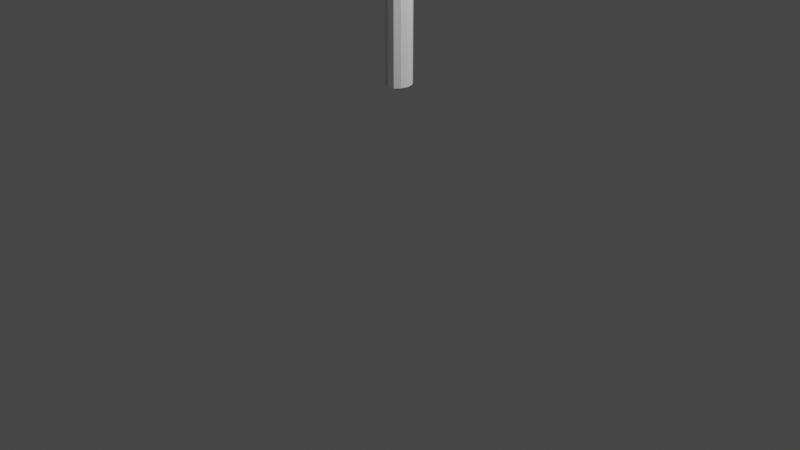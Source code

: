 # Source: Martelo.blend  (saved by Blender 2.83.19; exported with 4.5.12 LTS)
import bpy
from mathutils import Matrix  # noqa: F401  (used for matrix-valued properties, if any)

bpy.ops.wm.read_factory_settings(use_empty=True)
scene = bpy.context.scene
scene.name = 'Scene'

# ---- collections
col_collection = bpy.data.collections.new('Collection'); scene.collection.children.link(col_collection)

# ---- materials (node trees are filled in below, after node groups)
mat_material = bpy.data.materials.new('Material')
mat_material.alpha_threshold = 0.0
mat_material.use_transparent_shadow = False
mat_material.line_color = (0.0, 0.0, 0.0, 1.0)

# ---- material node trees
mat_material.use_nodes = True; mat_material.node_tree.nodes.clear()
_N = mat_material.node_tree.nodes; _L = mat_material.node_tree.links
n0 = _N.new('ShaderNodeOutputMaterial'); n0.name = 'Material Output'; n0.location = (300, 300)
n1 = _N.new('ShaderNodeBsdfPrincipled'); n1.name = 'Principled BSDF'; n1.location = (10, 300)
n1.distribution = 'GGX'
n1.subsurface_method = 'BURLEY'
n1.inputs[2].default_value = 0.4
n1.inputs[3].default_value = 1.45
n1.inputs[27].default_value = (0.0, 0.0, 0.0, 1.0)
n1.inputs[28].default_value = 1.0
_L.new(n1.outputs[0], n0.inputs[0])
n0.is_active_output = True

# ---- world
world_world = bpy.data.worlds.new('World'); scene.world = world_world
world_world.use_nodes = True; world_world.node_tree.nodes.clear()
_N = world_world.node_tree.nodes; _L = world_world.node_tree.links
n0 = _N.new('ShaderNodeOutputWorld'); n0.name = 'World Output'; n0.location = (300, 300)
n1 = _N.new('ShaderNodeBackground'); n1.name = 'Background'; n1.location = (10, 300)
n1.inputs[0].default_value = (0.05088, 0.05088, 0.05088, 1.0)
_L.new(n1.outputs[0], n0.inputs[0])
n0.is_active_output = True
world_world.color = (0.05088, 0.05088, 0.05088)
world_world.use_sun_shadow = False
world_world.sun_shadow_jitter_overblur = 0.0

# ---- cameras
cam_camera = bpy.data.cameras.new('Camera')
cam_camera.clip_end = 100.0
cam_camera.ortho_scale = 7.314

# ---- lights
light_light = bpy.data.lights.new('Light', 'POINT')
light_light.transmission_factor = 0.0
light_light.energy = 1000.0
light_light.shadow_soft_size = 0.1
light_light.shadow_maximum_resolution = 0.006
light_light.use_absolute_resolution = True

# ---- meshes
me_cylinder_001 = bpy.data.meshes.new('Cylinder.001')
me_cylinder_001.from_pydata([(0.01048, 0.3724, -1.556), (0.01042, 0.4121, -0.9543), (0.3022, 0.2942, -1.556), (0.3223, 0.3286, -0.9543), (0.5157, 0.08071, -1.556), (0.5506, 0.1002, -0.9543), (0.5939, -0.211, -1.556), (0.6342, -0.2117, -0.9543), (0.5157, -0.5027, -1.556), (0.5506, -0.5236, -0.9543), (0.3022, -0.7162, -1.556), (0.3223, -0.7519, -0.9543), (0.01048, -0.7944, -1.556), (0.01042, -0.8355, -0.9543), (-0.2812, -0.7162, -1.556), (-0.3015, -0.7519, -0.9543), (-0.4948, -0.5027, -1.556), (-0.5298, -0.5236, -0.9543), (-0.5729, -0.211, -1.556), (-0.6134, -0.2117, -0.9543), (-0.4948, 0.08071, -1.556), (-0.5298, 0.1002, -0.9543), (-0.2812, 0.2942, -1.556), (-0.3015, 0.3286, -0.9543), (0.5856, 0.4961, -2.834), (0.5856, -0.8764, -2.833), (0.5856, 0.4821, -1.625), (0.5856, -0.8764, -1.625), (-0.5815, 0.4961, -2.834), (-0.5815, -0.8764, -2.833), (-0.5815, 0.4821, -1.625), (-0.5815, -0.8764, -1.625), (0.5856, 0.1438, -2.833), (-0.5815, 0.1438, -2.833), (0.6126, 0.4098, -3.075), (0.6126, 0.2783, -3.405), (0.6126, 0.1069, -3.686), (-0.6032, 0.1069, -3.686), (-0.6032, 0.2783, -3.405), (-0.6032, 0.4098, -3.075), (-0.6032, 0.007731, -3.662), (-0.6032, 0.136, -3.388), (-0.6032, 0.2055, -3.055), (0.6126, 0.007731, -3.662), (0.6126, 0.136, -3.388), (0.6126, 0.2055, -3.055), (0.06507, 0.4961, -2.834), (0.07577, 0.1434, -2.833), (0.04325, 0.2055, -3.055), (0.009522, 0.136, -3.388), (0.04325, 0.007731, -3.662), (0.04325, 0.4098, -3.075), (0.01364, 0.2783, -3.405), (0.03302, 0.1069, -3.686), (0.2447, -0.874, -1.82), (0.4201, -0.874, -1.992), (-0.0242, 0.4098, -3.075), (-0.001559, 0.1069, -3.686), (0.4863, -0.874, -2.219), (-0.04523, 0.4961, -2.834), (-0.0535, 0.1434, -2.833), (-0.0242, 0.2055, -3.055), (-0.0242, 0.007731, -3.662), (-0.6032, 0.459, -2.954), (-0.6032, 0.1771, -2.952), (0.6126, 0.1771, -2.952), (0.6126, 0.459, -2.954), (0.04325, 0.459, -2.954), (0.04325, 0.1771, -2.952), (-0.0242, 0.459, -2.954), (-0.0242, 0.1771, -2.952), (0.6126, 0.345, -3.245), (-0.6032, 0.345, -3.245), (-0.6032, 0.1831, -3.222), (0.6126, 0.1831, -3.222), (0.02855, 0.345, -3.245), (0.04325, 0.1831, -3.222), (-0.00424, 0.345, -3.245), (-0.0242, 0.1831, -3.222), (0.6126, 0.1911, -3.568), (0.6126, 0.0648, -3.549), (0.02333, 0.1911, -3.568), (0.04325, 0.0648, -3.549), (-0.6032, 0.1911, -3.568), (-0.6032, 0.0648, -3.549), (0.007222, 0.1911, -3.568), (-0.0242, 0.0648, -3.549), (-0.6032, -0.01785, -3.829), (-0.6032, -0.111, -3.809), (-0.01288, -0.01844, -3.829), (-0.0242, -0.1116, -3.809), (0.6126, -0.01844, -3.829), (0.6126, -0.1116, -3.809), (0.04325, -0.1116, -3.809), (0.03813, -0.01844, -3.829), (-0.5815, -0.8764, -2.789), (0.5856, 0.4821, -2.789), (-0.5815, 0.4821, -2.789), (0.5856, -0.8764, -2.789), (0.5856, 0.3565, -2.789), (-0.5815, 0.3565, -2.789), (0.07094, 0.4821, -2.789), (-0.05045, 0.4821, -2.789), (0.004176, -0.874, -1.752), (-0.2411, -0.874, -1.818), (-0.4169, -0.874, -1.986), (-0.4854, -0.874, -2.222), (-0.4204, -0.874, -2.457), (-0.2472, -0.874, -2.628), (-0.0004711, -0.874, -2.693), (0.2459, -0.874, -2.628), (0.419, -0.874, -2.455), (0.0001592, -8.224, -2.691), (0.0001592, -1.078, -2.691), (0.2415, -8.224, -2.628), (0.2415, -1.078, -2.628), (0.4181, -8.224, -2.456), (0.4181, -1.078, -2.456), (0.4828, -8.224, -2.22), (0.4828, -1.078, -2.22), (0.4181, -8.224, -1.985), (0.4181, -1.078, -1.985), (0.2415, -8.224, -1.812), (0.2415, -1.078, -1.812), (0.0001592, -8.224, -1.749), (0.0001592, -1.078, -1.749), (-0.2412, -8.224, -1.812), (-0.2412, -1.078, -1.812), (-0.4178, -8.224, -1.985), (-0.4178, -1.078, -1.985), (-0.4825, -8.224, -2.22), (-0.4825, -1.078, -2.22), (-0.4178, -8.224, -2.456), (-0.4178, -1.078, -2.456), (-0.2412, -8.224, -2.628), (-0.2412, -1.078, -2.628), (0.01149, 0.3725, -1.615), (-0.278, 0.2948, -1.615), (-0.4831, 0.08593, -1.615), (-0.5676, -0.1995, -1.615), (-0.4888, -0.5005, -1.615), (-0.2755, -0.7041, -1.615), (0.01119, -0.7778, -1.615), (0.2951, -0.7098, -1.615), (0.5112, -0.4921, -1.615), (0.5875, -0.2051, -1.615), (0.5114, 0.08593, -1.615), (0.2982, 0.3003, -1.615), (0.01045, 0.3969, -1.177), (0.3146, 0.3154, -1.177), (0.5372, 0.0928, -1.177), (0.6187, -0.2113, -1.177), (0.5372, -0.5155, -1.177), (0.3146, -0.7381, -1.177), (0.01045, -0.8196, -1.177), (-0.2937, -0.7381, -1.177), (-0.5163, -0.5155, -1.177), (-0.5978, -0.2113, -1.177), (-0.5163, 0.0928, -1.177), (-0.2937, 0.3154, -1.177), (0.3081, 0.3043, -1.37), (0.5259, 0.08645, -1.37), (0.6057, -0.2112, -1.37), (0.5259, -0.5088, -1.37), (0.3081, -0.7266, -1.37), (0.01046, -0.8064, -1.37), (-0.2871, -0.7266, -1.37), (-0.505, -0.5088, -1.37), (-0.5848, -0.2112, -1.37), (-0.505, 0.08645, -1.37), (-0.2871, 0.3043, -1.37), (0.01046, 0.3841, -1.37)], [], [(148, 1, 3, 149), (149, 3, 5, 150), (150, 5, 7, 151), (151, 7, 9, 152), (152, 9, 11, 153), (153, 11, 13, 154), (154, 13, 15, 155), (155, 15, 17, 156), (156, 17, 19, 157), (157, 19, 21, 158), (13, 9, 5), (158, 21, 23, 159), (159, 23, 1, 148), (22, 137, 138, 20), (29, 33, 60, 47, 32, 25), (100, 97, 28, 33), (55, 121, 119, 58), (30, 139, 138, 137, 136, 147, 146, 145, 26), (53, 94, 93, 50), (101, 102, 97, 30, 26, 96), (95, 100, 33, 29), (30, 97, 100, 95, 31), (53, 50, 82, 81), (85, 52, 49, 86), (94, 91, 92, 93), (62, 90, 89, 57), (66, 65, 45, 34), (71, 74, 44, 35), (79, 80, 43, 36), (70, 64, 42, 61), (78, 73, 41, 49), (86, 84, 40, 62), (64, 63, 39, 42), (73, 72, 38, 41), (84, 83, 37, 40), (67, 66, 34, 51), (75, 71, 35, 52), (81, 79, 36, 53), (77, 75, 52), (69, 67, 51, 56), (80, 82, 50, 43), (74, 76, 49, 44), (65, 68, 48, 45), (90, 88, 87, 89), (29, 25, 98, 95), (86, 62, 57, 85), (82, 49, 52, 81), (63, 69, 56, 39), (72, 77, 52, 38), (83, 85, 57, 37), (76, 78, 49), (68, 70, 61, 48), (47, 60, 70, 68), (28, 59, 69, 63), (32, 47, 68, 65), (59, 46, 67, 69), (46, 24, 66, 67), (33, 28, 63, 64), (60, 33, 64, 70), (24, 32, 65, 66), (48, 61, 78, 76), (39, 56, 77, 72), (45, 48, 76, 74), (56, 51, 75, 77), (51, 34, 71, 75), (42, 39, 72, 73), (61, 42, 73, 78), (34, 45, 74, 71), (44, 49, 82, 80), (52, 35, 79, 81), (35, 44, 80, 79), (38, 52, 85, 83), (41, 38, 83, 84), (49, 41, 84, 86), (37, 57, 89, 87), (62, 40, 88, 90), (40, 37, 87, 88), (43, 50, 93, 92), (36, 43, 92, 91), (53, 36, 91, 94), (46, 59, 102, 101), (24, 46, 101, 96), (25, 32, 99, 98), (32, 24, 96, 99), (59, 28, 97, 102), (105, 104, 103, 54, 55, 58, 98, 27, 31, 95, 106), (95, 98, 58, 111, 110, 109, 108, 107, 106), (112, 113, 115, 114), (114, 115, 117, 116), (116, 117, 119, 118), (118, 119, 121, 120), (120, 121, 123, 122), (122, 123, 125, 124), (124, 125, 127, 126), (126, 127, 129, 128), (128, 129, 131, 130), (130, 131, 133, 132), (54, 123, 121, 55), (132, 133, 135, 134), (134, 135, 113, 112), (132, 134, 126), (58, 119, 117, 111), (111, 117, 115, 110), (110, 115, 113, 109), (109, 113, 135, 108), (108, 135, 133, 107), (107, 133, 131, 106), (106, 131, 129, 105), (105, 129, 127, 104), (104, 127, 125, 103), (103, 125, 123, 54), (98, 99, 96, 26, 27), (26, 145, 144, 143, 142, 141, 140, 139, 30, 31, 27), (0, 136, 137, 22), (20, 138, 139, 18), (18, 139, 140, 16), (16, 140, 141, 14), (14, 141, 142, 12), (12, 142, 143, 10), (10, 143, 144, 8), (8, 144, 145, 6), (6, 145, 146, 4), (4, 146, 147, 2), (2, 147, 136, 0), (170, 159, 148, 171), (169, 158, 159, 170), (168, 157, 158, 169), (167, 156, 157, 168), (166, 155, 156, 167), (165, 154, 155, 166), (164, 153, 154, 165), (163, 152, 153, 164), (162, 151, 152, 163), (161, 150, 151, 162), (160, 149, 150, 161), (171, 148, 149, 160), (0, 171, 160, 2), (2, 160, 161, 4), (4, 161, 162, 6), (6, 162, 163, 8), (8, 163, 164, 10), (10, 164, 165, 12), (12, 165, 166, 14), (14, 166, 167, 16), (16, 167, 168, 18), (18, 168, 169, 20), (20, 169, 170, 22), (22, 170, 171, 0), (5, 3, 1), (1, 23, 21), (21, 19, 17), (17, 15, 13), (13, 11, 9), (9, 7, 5), (5, 1, 21), (21, 17, 5), (17, 13, 5), (134, 112, 126), (112, 114, 124), (126, 112, 124), (114, 116, 120), (116, 118, 120), (120, 122, 114), (122, 124, 114), (126, 128, 132), (128, 130, 132)])
_uv = me_cylinder_001.uv_layers.new(name='UVMap')
_uv.uv.foreach_set('vector', [1.0, 0.7448, 1.0, 1.0, 0.9167, 1.0, 0.9167, 0.7448, 0.9167, 0.7448, 0.9167, 1.0, 0.8333, 1.0, 0.8333, 0.7448, 0.8333, 0.7448, 0.8333, 1.0, 0.75, 1.0, 0.75, 0.7448, 0.75, 0.7448, 0.75, 1.0, 0.6667, 1.0, 0.6667, 0.7448, 0.6667, 0.7448, 0.6667, 1.0, 0.5833, 1.0, 0.5833, 0.7448, 0.5833, 0.7448, 0.5833, 1.0, 0.5, 1.0, 0.5, 0.7448, 0.5, 0.7448, 0.5, 1.0, 0.4167, 1.0, 0.4167, 0.7448, 0.4167, 0.7448, 0.4167, 1.0, 0.3333, 1.0, 0.3333, 0.7448, 0.3333, 0.7448, 0.3333, 1.0, 0.25, 1.0, 0.25, 0.7448, 0.25, 0.7448, 0.25, 1.0, 0.1667, 1.0, 0.1667, 0.7448, 0.25, 0.01, 0.4578, 0.13, 0.4578, 0.37, 0.1667, 0.7448, 0.1667, 1.0, 0.08333, 1.0, 0.08333, 0.7448, 0.08333, 0.7448, 0.08333, 1.0, 7.451e-08, 1.0, 7.451e-08, 0.7448, 0.5743, 0.41, 0.5482, 0.4348, 0.1667, 0.5, 0.08333, 0.5, 0.375, 0.75, 0.8252, 0.5, 0.8252, 0.6065, 0.8252, 0.6364, 0.8252, 0.75, 0.625, 0.75, 0.5733, 0.7435, 0.625, 0.7435, 0.625, 0.75, 0.5752, 0.75, 0.6667, 1.0, 0.75, 1.0, 0.5628, 0.8752, 0.5543, 0.9133, 0.625, 0.5, 0.5125, 0.4451, 0.5482, 0.4348, 0.5743, 0.41, 0.584, 0.3749, 0.575, 0.3401, 0.5482, 0.3143, 0.5118, 0.305, 0.625, 0.25, 0.4886, 0.0, 0.4886, 0.0, 0.8252, 0.6364, 0.8252, 0.6364, 0.4886, 0.006544, 0.5185, 0.006544, 0.625, 0.006544, 0.625, 0.25, 0.375, 0.25, 0.375, 0.006544, 0.375, 0.7435, 0.5733, 0.7435, 0.5752, 0.75, 0.375, 0.75, 0.625, 0.5, 0.625, 0.7435, 0.5733, 0.7435, 0.375, 0.7435, 0.375, 0.5, 0.4886, 0.0, 0.8252, 0.6364, 0.8252, 0.6364, 0.4916, 0.0, 0.5143, 0.0, 0.5102, 0.0, 0.8252, 0.6065, 0.8252, 0.6065, 0.4886, 0.0, 0.375, 0.0, 0.3252, 0.5, 0.8252, 0.6364, 0.8252, 0.6065, 0.8252, 0.6065, 0.5185, 0.0, 0.5185, 0.0, 0.375, 0.5, 0.3252, 0.5, 0.3252, 0.5, 0.375, 0.5, 0.375, 0.5, 0.3252, 0.5, 0.3252, 0.5, 0.375, 0.5, 0.375, 0.5, 0.3252, 0.5, 0.3252, 0.5, 0.375, 0.5, 0.8252, 0.6065, 0.8252, 0.5, 0.8252, 0.5, 0.8252, 0.6065, 0.8252, 0.6065, 0.8252, 0.5, 0.8252, 0.5, 0.8252, 0.6065, 0.8252, 0.6065, 0.8252, 0.5, 0.8252, 0.5, 0.8252, 0.6065, 0.5752, 0.75, 0.625, 0.75, 0.625, 0.75, 0.5752, 0.75, 0.5752, 0.75, 0.625, 0.75, 0.625, 0.75, 0.5752, 0.75, 0.5752, 0.75, 0.625, 0.75, 0.625, 0.75, 0.5752, 0.75, 0.4886, 0.0, 0.375, 0.0, 0.375, 0.0, 0.4886, 0.0, 0.4916, 0.0, 0.375, 0.0, 0.375, 0.0, 0.4947, 0.0, 0.4916, 0.0, 0.375, 0.0, 0.375, 0.0, 0.4886, 0.0, 0.5144, 0.0, 0.4916, 0.0, 0.5102, 0.0, 0.5185, 0.0, 0.4886, 0.0, 0.4886, 0.0, 0.5185, 0.0, 0.8252, 0.75, 0.8252, 0.6364, 0.8252, 0.6364, 0.8252, 0.75, 0.8252, 0.75, 0.8252, 0.6364, 0.8252, 0.6364, 0.8252, 0.75, 0.8252, 0.75, 0.8252, 0.6364, 0.8252, 0.6364, 0.8252, 0.75, 0.8252, 0.6065, 0.8252, 0.5, 0.625, 0.75, 0.5185, 0.0, 0.375, 0.75, 0.625, 0.75, 0.625, 0.7565, 0.375, 0.7565, 0.8252, 0.6065, 0.8252, 0.6065, 0.5185, 0.0, 0.5143, 0.0, 0.8252, 0.6364, 0.8252, 0.6364, 0.5102, 0.0, 0.4916, 0.0, 0.625, 0.0, 0.5185, 0.0, 0.5185, 0.0, 0.625, 0.0, 0.625, 0.0, 0.5144, 0.0, 0.5102, 0.0, 0.625, 0.0, 0.625, 0.0, 0.5143, 0.0, 0.5185, 0.0, 0.625, 0.0, 0.8252, 0.6364, 0.8252, 0.6065, 0.8252, 0.6364, 0.8252, 0.6364, 0.8252, 0.6065, 0.8252, 0.6065, 0.8252, 0.6364, 0.8252, 0.6364, 0.8252, 0.6065, 0.8252, 0.6065, 0.8252, 0.6364, 0.625, 0.0, 0.5185, 0.0, 0.5185, 0.0, 0.625, 0.0, 0.8252, 0.75, 0.8252, 0.6364, 0.8252, 0.6364, 0.8252, 0.75, 0.5185, 0.0, 0.4886, 0.0, 0.4886, 0.0, 0.5185, 0.0, 0.4886, 0.0, 0.375, 0.0, 0.375, 0.0, 0.4886, 0.0, 0.5752, 0.75, 0.625, 0.75, 0.625, 0.75, 0.5752, 0.75, 0.8252, 0.6065, 0.8252, 0.5, 0.8252, 0.5, 0.8252, 0.6065, 0.375, 0.5, 0.3252, 0.5, 0.3252, 0.5, 0.375, 0.5, 0.8252, 0.6364, 0.8252, 0.6065, 0.8252, 0.6065, 0.8252, 0.6364, 0.625, 0.0, 0.5185, 0.0, 0.5144, 0.0, 0.625, 0.0, 0.8252, 0.75, 0.8252, 0.6364, 0.8252, 0.6364, 0.8252, 0.75, 0.5185, 0.0, 0.4886, 0.0, 0.4916, 0.0, 0.5144, 0.0, 0.4886, 0.0, 0.375, 0.0, 0.375, 0.0, 0.4916, 0.0, 0.5752, 0.75, 0.625, 0.75, 0.625, 0.75, 0.5752, 0.75, 0.8252, 0.6065, 0.8252, 0.5, 0.8252, 0.5, 0.8252, 0.6065, 0.375, 0.5, 0.3252, 0.5, 0.3252, 0.5, 0.375, 0.5, 0.8252, 0.75, 0.8252, 0.6364, 0.8252, 0.6364, 0.8252, 0.75, 0.4947, 0.0, 0.375, 0.0, 0.375, 0.0, 0.4916, 0.0, 0.375, 0.5, 0.3252, 0.5, 0.3252, 0.5, 0.375, 0.5, 0.625, 0.0, 0.5102, 0.0, 0.5143, 0.0, 0.625, 0.0, 0.5752, 0.75, 0.625, 0.75, 0.625, 0.75, 0.5752, 0.75, 0.8252, 0.6065, 0.8252, 0.5, 0.8252, 0.5, 0.8252, 0.6065, 0.625, 0.0, 0.5185, 0.0, 0.5185, 0.0, 0.625, 0.0, 0.8252, 0.6065, 0.8252, 0.5, 0.8252, 0.5, 0.8252, 0.6065, 0.5752, 0.75, 0.625, 0.75, 0.625, 0.75, 0.5752, 0.75, 0.8252, 0.75, 0.8252, 0.6364, 0.8252, 0.6364, 0.8252, 0.75, 0.375, 0.5, 0.3252, 0.5, 0.3252, 0.5, 0.375, 0.5, 0.4886, 0.0, 0.375, 0.0, 0.375, 0.0, 0.4886, 0.0, 0.4886, 0.0, 0.5185, 0.0, 0.5185, 0.006544, 0.4886, 0.006544, 0.375, 0.0, 0.4886, 0.0, 0.4886, 0.006544, 0.375, 0.006544, 0.125, 0.5, 0.3252, 0.5, 0.3233, 0.5065, 0.125, 0.5065, 0.3252, 0.5, 0.375, 0.5, 0.375, 0.5065, 0.3233, 0.5065, 0.5185, 0.0, 0.625, 0.0, 0.625, 0.006544, 0.5185, 0.006544, 0.447, 0.9142, 0.4696, 0.9425, 0.501, 0.9535, 0.5318, 0.9421, 0.5543, 0.9133, 0.5628, 0.8752, 0.625, 0.7565, 0.625, 1.0, 0.375, 1.0, 0.375, 0.7565, 0.4383, 0.8746, 0.375, 0.7565, 0.625, 0.7565, 0.5628, 0.8752, 0.5541, 0.8356, 0.532, 0.8064, 0.5004, 0.7957, 0.4688, 0.8065, 0.4466, 0.8353, 0.4383, 0.8746, 1.0, 0.5, 1.0, 1.0, 0.9167, 1.0, 0.9167, 0.5, 0.9167, 0.5, 0.9167, 1.0, 0.8333, 1.0, 0.8333, 0.5, 0.8333, 0.5, 0.8333, 1.0, 0.75, 1.0, 0.75, 0.5, 0.75, 0.5, 0.75, 1.0, 0.6667, 1.0, 0.6667, 0.5, 0.6667, 0.5, 0.6667, 1.0, 0.5833, 1.0, 0.5833, 0.5, 0.5833, 0.5, 0.5833, 1.0, 0.5, 1.0, 0.5, 0.5, 0.5, 0.5, 0.5, 1.0, 0.4167, 1.0, 0.4167, 0.5, 0.4167, 0.5, 0.4167, 1.0, 0.3333, 1.0, 0.3333, 0.5, 0.3333, 0.5, 0.3333, 1.0, 0.25, 1.0, 0.25, 0.5, 0.25, 0.5, 0.25, 1.0, 0.1667, 1.0, 0.1667, 0.5, 0.5833, 1.0, 0.6667, 1.0, 0.5543, 0.9133, 0.5318, 0.9421, 0.1667, 0.5, 0.1667, 1.0, 0.08333, 1.0, 0.08333, 0.5, 0.08333, 0.5, 0.08333, 1.0, 7.451e-08, 1.0, 7.451e-08, 0.5, 0.5422, 0.37, 0.63, 0.4578, 0.63, 0.04215, 0.75, 1.0, 0.8333, 1.0, 0.5541, 0.8356, 0.5628, 0.8752, 0.8333, 1.0, 0.9167, 1.0, 0.532, 0.8064, 0.5541, 0.8356, 0.9167, 1.0, 1.0, 1.0, 0.5004, 0.7957, 0.532, 0.8064, 7.451e-08, 1.0, 0.08333, 1.0, 0.4688, 0.8065, 0.5004, 0.7957, 0.08333, 1.0, 0.1667, 1.0, 0.4466, 0.8353, 0.4688, 0.8065, 0.1667, 1.0, 0.25, 1.0, 0.4383, 0.8746, 0.4466, 0.8353, 0.25, 1.0, 0.3333, 1.0, 0.447, 0.9142, 0.4383, 0.8746, 0.3333, 1.0, 0.4167, 1.0, 0.4696, 0.9425, 0.447, 0.9142, 0.4167, 1.0, 0.5, 1.0, 0.501, 0.9535, 0.4696, 0.9425, 0.5, 1.0, 0.5833, 1.0, 0.5318, 0.9421, 0.501, 0.9535, 0.125, 0.5065, 0.3233, 0.5065, 0.375, 0.5065, 0.375, 0.75, 0.125, 0.75, 0.625, 0.25, 0.5118, 0.305, 0.476, 0.3143, 0.4488, 0.3405, 0.4403, 0.3749, 0.4495, 0.4097, 0.4749, 0.4355, 0.5125, 0.4451, 0.625, 0.5, 0.375, 0.5, 0.375, 0.25, 0.584, 0.3749, 0.5743, 0.41, 0.08333, 0.5, 7.451e-08, 0.5, 0.5482, 0.4348, 0.5125, 0.4451, 0.25, 0.5, 0.1667, 0.5, 0.5125, 0.4451, 0.4749, 0.4355, 0.3333, 0.5, 0.25, 0.5, 0.4749, 0.4355, 0.4495, 0.4097, 0.4167, 0.5, 0.3333, 0.5, 0.4495, 0.4097, 0.4403, 0.3749, 0.5, 0.5, 0.4167, 0.5, 0.4403, 0.3749, 0.4488, 0.3405, 0.5833, 0.5, 0.5, 0.5, 0.4488, 0.3405, 0.476, 0.3143, 0.6667, 0.5, 0.5833, 0.5, 0.476, 0.3143, 0.5118, 0.305, 0.75, 0.5, 0.6667, 0.5, 0.5118, 0.305, 0.5482, 0.3143, 0.8333, 0.5, 0.75, 0.5, 0.5482, 0.3143, 0.575, 0.3401, 0.9167, 0.5, 0.8333, 0.5, 0.575, 0.3401, 0.584, 0.3749, 1.0, 0.5, 0.9167, 0.5, 0.08333, 0.6224, 0.08333, 0.7448, 7.451e-08, 0.7448, 7.451e-08, 0.6224, 0.1667, 0.6224, 0.1667, 0.7448, 0.08333, 0.7448, 0.08333, 0.6224, 0.25, 0.6224, 0.25, 0.7448, 0.1667, 0.7448, 0.1667, 0.6224, 0.3333, 0.6224, 0.3333, 0.7448, 0.25, 0.7448, 0.25, 0.6224, 0.4167, 0.6224, 0.4167, 0.7448, 0.3333, 0.7448, 0.3333, 0.6224, 0.5, 0.6224, 0.5, 0.7448, 0.4167, 0.7448, 0.4167, 0.6224, 0.5833, 0.6224, 0.5833, 0.7448, 0.5, 0.7448, 0.5, 0.6224, 0.6667, 0.6224, 0.6667, 0.7448, 0.5833, 0.7448, 0.5833, 0.6224, 0.75, 0.6224, 0.75, 0.7448, 0.6667, 0.7448, 0.6667, 0.6224, 0.8333, 0.6224, 0.8333, 0.7448, 0.75, 0.7448, 0.75, 0.6224, 0.9167, 0.6224, 0.9167, 0.7448, 0.8333, 0.7448, 0.8333, 0.6224, 1.0, 0.6224, 1.0, 0.7448, 0.9167, 0.7448, 0.9167, 0.6224, 1.0, 0.5, 1.0, 0.6224, 0.9167, 0.6224, 0.9167, 0.5, 0.9167, 0.5, 0.9167, 0.6224, 0.8333, 0.6224, 0.8333, 0.5, 0.8333, 0.5, 0.8333, 0.6224, 0.75, 0.6224, 0.75, 0.5, 0.75, 0.5, 0.75, 0.6224, 0.6667, 0.6224, 0.6667, 0.5, 0.6667, 0.5, 0.6667, 0.6224, 0.5833, 0.6224, 0.5833, 0.5, 0.5833, 0.5, 0.5833, 0.6224, 0.5, 0.6224, 0.5, 0.5, 0.5, 0.5, 0.5, 0.6224, 0.4167, 0.6224, 0.4167, 0.5, 0.4167, 0.5, 0.4167, 0.6224, 0.3333, 0.6224, 0.3333, 0.5, 0.3333, 0.5, 0.3333, 0.6224, 0.25, 0.6224, 0.25, 0.5, 0.25, 0.5, 0.25, 0.6224, 0.1667, 0.6224, 0.1667, 0.5, 0.1667, 0.5, 0.1667, 0.6224, 0.08333, 0.6224, 0.08333, 0.5, 0.08333, 0.5, 0.08333, 0.6224, 7.451e-08, 0.6224, 7.451e-08, 0.5, 0.4578, 0.37, 0.37, 0.4578, 0.25, 0.49, 0.25, 0.49, 0.13, 0.4578, 0.04215, 0.37, 0.04215, 0.37, 0.01, 0.25, 0.04215, 0.13, 0.04215, 0.13, 0.13, 0.04215, 0.25, 0.01, 0.25, 0.01, 0.37, 0.04215, 0.4578, 0.13, 0.4578, 0.13, 0.49, 0.25, 0.4578, 0.37, 0.4578, 0.37, 0.25, 0.49, 0.04215, 0.37, 0.04215, 0.37, 0.04215, 0.13, 0.4578, 0.37, 0.04215, 0.13, 0.25, 0.01, 0.4578, 0.37, 0.63, 0.4578, 0.75, 0.49, 0.63, 0.04215, 0.75, 0.49, 0.87, 0.4578, 0.75, 0.01, 0.63, 0.04215, 0.75, 0.49, 0.75, 0.01, 0.87, 0.4578, 0.9578, 0.37, 0.9578, 0.13, 0.9578, 0.37, 0.99, 0.25, 0.9578, 0.13, 0.9578, 0.13, 0.87, 0.04215, 0.87, 0.4578, 0.87, 0.04215, 0.75, 0.01, 0.87, 0.4578, 0.63, 0.04215, 0.5422, 0.13, 0.5422, 0.37, 0.5422, 0.13, 0.51, 0.25, 0.5422, 0.37])
me_cylinder_001.materials.append(mat_material)
me_cylinder_001.use_remesh_preserve_volume = False
me_cylinder_001.use_remesh_preserve_attributes = False
me_cylinder_001.use_mirror_vertex_groups = False
me_cylinder_001.update()

# ---- objects
ob_light = bpy.data.objects.new('Light', light_light)
ob_camera = bpy.data.objects.new('Camera', cam_camera)
ob_cylinder_001 = bpy.data.objects.new('Cylinder.001', me_cylinder_001)

# ---- transforms, parenting, visibility, modifiers, constraints
ob_light.location = (4.076, 1.005, 5.904)
ob_light.rotation_euler = (0.6503, 0.05522, 1.866)
ob_light.lock_rotations_4d = False
ob_light.empty_display_type = 'ARROWS'
ob_light.color = (0.0, 0.0, 0.0, 0.0)
ob_light.lineart.crease_threshold = 0.0
ob_camera.location = (7.359, -6.926, 4.958)
ob_camera.rotation_euler = (1.109, 0.0, 0.8149)
ob_camera.lock_rotations_4d = False
ob_camera.empty_display_type = 'ARROWS'
ob_camera.color = (0.0, 0.0, 0.0, 0.0)
ob_camera.display_type = 'WIRE'
ob_camera.lineart.crease_threshold = 0.0
ob_cylinder_001.location = (0.0, -0.683, 3.414)
ob_cylinder_001.rotation_euler = (1.571, -0.0, 0.0)
ob_cylinder_001.scale = (0.2439, 0.2409, 0.3077)
ob_cylinder_001.lineart.crease_threshold = 0.0

# ---- collection membership
col_collection.objects.link(ob_light)
col_collection.objects.link(ob_camera)
col_collection.objects.link(ob_cylinder_001)

# ---- scene / render settings (as saved in the file)
scene.camera = ob_camera
scene.frame_start = 1; scene.frame_end = 250; scene.frame_set(60)
scene.render.engine = 'BLENDER_EEVEE_NEXT'
scene.cycles.use_denoising = False
scene.cycles.samples = 128
scene.cycles.sampling_pattern = 'TABULATED_SOBOL'
scene.cycles.use_adaptive_sampling = False
scene.cycles.use_light_tree = False
scene.view_settings.view_transform = 'Filmic'
bpy.context.view_layer.update()
